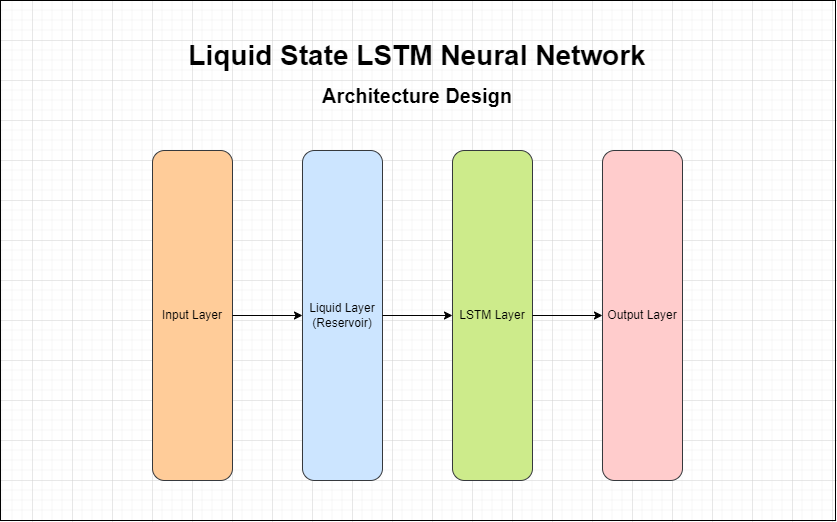

The diagram above was exported from draw.io. Its source (the exported page's mxGraphModel, read from the mxfile embedded in the PNG):
<mxGraphModel dx="1500" dy="796" grid="1" gridSize="10" guides="1" tooltips="1" connect="1" arrows="1" fold="1" page="1" pageScale="1" pageWidth="850" pageHeight="1100" math="0" shadow="0">
  <root>
    <mxCell id="0" />
    <mxCell id="1" parent="0" />
    <mxCell id="XIdyFC-vUlMcsSWjXJ_e-2" value="" style="rounded=0;whiteSpace=wrap;html=1;fillColor=none;" vertex="1" parent="1">
      <mxGeometry x="8" width="835" height="520" as="geometry" />
    </mxCell>
    <mxCell id="RGqA6Jbs28v9w4IVhxAX-1" value="" style="rounded=1;whiteSpace=wrap;html=1;fillColor=#ffcc99;strokeColor=#36393d;" parent="1" vertex="1">
      <mxGeometry x="160" y="150" width="80" height="330" as="geometry" />
    </mxCell>
    <mxCell id="RGqA6Jbs28v9w4IVhxAX-4" value="" style="rounded=1;whiteSpace=wrap;html=1;fillColor=#cce5ff;strokeColor=#36393d;" parent="1" vertex="1">
      <mxGeometry x="310" y="150" width="80" height="330" as="geometry" />
    </mxCell>
    <mxCell id="RGqA6Jbs28v9w4IVhxAX-5" value="" style="rounded=1;whiteSpace=wrap;html=1;fillColor=#cdeb8b;strokeColor=#36393d;" parent="1" vertex="1">
      <mxGeometry x="460" y="150" width="80" height="330" as="geometry" />
    </mxCell>
    <mxCell id="RGqA6Jbs28v9w4IVhxAX-6" value="" style="rounded=1;whiteSpace=wrap;html=1;fillColor=#ffcccc;strokeColor=#36393d;" parent="1" vertex="1">
      <mxGeometry x="610" y="150" width="80" height="330" as="geometry" />
    </mxCell>
    <mxCell id="RGqA6Jbs28v9w4IVhxAX-2" value="Liquid State LSTM Neural Network" style="text;html=1;align=center;verticalAlign=middle;whiteSpace=wrap;rounded=0;fontStyle=1;fontSize=28;" parent="1" vertex="1">
      <mxGeometry x="125" y="40" width="600" height="30" as="geometry" />
    </mxCell>
    <mxCell id="RGqA6Jbs28v9w4IVhxAX-3" value="Architecture Design" style="text;html=1;align=center;verticalAlign=middle;whiteSpace=wrap;rounded=0;fontSize=20;fontStyle=1" parent="1" vertex="1">
      <mxGeometry x="250" y="80" width="350" height="30" as="geometry" />
    </mxCell>
    <mxCell id="RGqA6Jbs28v9w4IVhxAX-8" value="Input Layer" style="text;html=1;align=center;verticalAlign=middle;whiteSpace=wrap;rounded=0;fontStyle=0" parent="1" vertex="1">
      <mxGeometry x="155" y="300" width="90" height="30" as="geometry" />
    </mxCell>
    <mxCell id="RGqA6Jbs28v9w4IVhxAX-9" value="Liquid Layer&lt;div&gt;(Reservoir)&lt;/div&gt;" style="text;html=1;align=center;verticalAlign=middle;whiteSpace=wrap;rounded=0;fontStyle=0" parent="1" vertex="1">
      <mxGeometry x="305" y="300" width="90" height="30" as="geometry" />
    </mxCell>
    <mxCell id="RGqA6Jbs28v9w4IVhxAX-10" value="LSTM Layer" style="text;html=1;align=center;verticalAlign=middle;whiteSpace=wrap;rounded=0;fontStyle=0" parent="1" vertex="1">
      <mxGeometry x="455" y="300" width="90" height="30" as="geometry" />
    </mxCell>
    <mxCell id="RGqA6Jbs28v9w4IVhxAX-11" value="Output Layer" style="text;html=1;align=center;verticalAlign=middle;whiteSpace=wrap;rounded=0;fontStyle=0" parent="1" vertex="1">
      <mxGeometry x="605" y="300" width="90" height="30" as="geometry" />
    </mxCell>
    <mxCell id="RGqA6Jbs28v9w4IVhxAX-12" value="" style="endArrow=classic;html=1;rounded=0;" parent="1" source="RGqA6Jbs28v9w4IVhxAX-1" target="RGqA6Jbs28v9w4IVhxAX-4" edge="1">
      <mxGeometry width="50" height="50" relative="1" as="geometry">
        <mxPoint x="370" y="230" as="sourcePoint" />
        <mxPoint x="420" y="180" as="targetPoint" />
      </mxGeometry>
    </mxCell>
    <mxCell id="RGqA6Jbs28v9w4IVhxAX-13" value="" style="endArrow=classic;html=1;rounded=0;" parent="1" source="RGqA6Jbs28v9w4IVhxAX-4" target="RGqA6Jbs28v9w4IVhxAX-5" edge="1">
      <mxGeometry width="50" height="50" relative="1" as="geometry">
        <mxPoint x="250" y="325" as="sourcePoint" />
        <mxPoint x="320" y="325" as="targetPoint" />
      </mxGeometry>
    </mxCell>
    <mxCell id="RGqA6Jbs28v9w4IVhxAX-14" value="" style="endArrow=classic;html=1;rounded=0;" parent="1" source="RGqA6Jbs28v9w4IVhxAX-5" target="RGqA6Jbs28v9w4IVhxAX-6" edge="1">
      <mxGeometry width="50" height="50" relative="1" as="geometry">
        <mxPoint x="580" y="360" as="sourcePoint" />
        <mxPoint x="650" y="360" as="targetPoint" />
      </mxGeometry>
    </mxCell>
  </root>
</mxGraphModel>